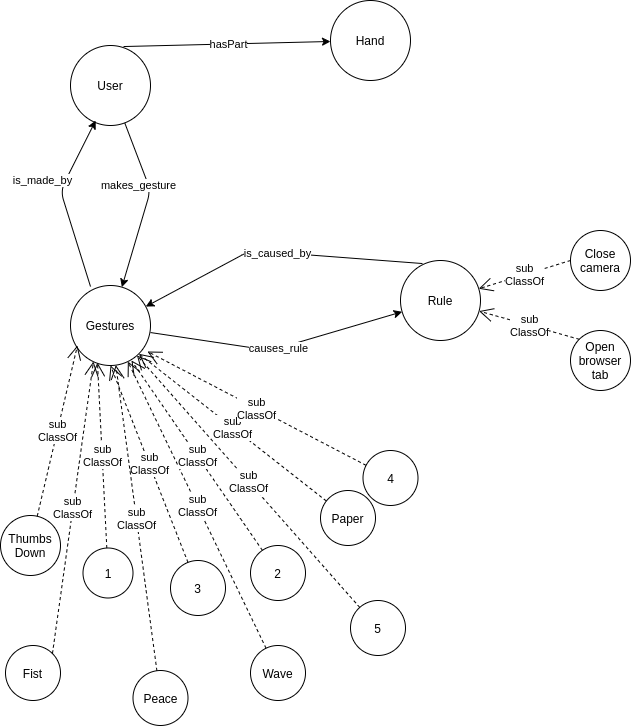

The diagram above was exported from draw.io. Its source (the exported page's mxGraphModel, read from the mxfile embedded in the PNG):
<mxGraphModel dx="1422" dy="807" grid="1" gridSize="10" guides="1" tooltips="1" connect="1" arrows="1" fold="1" page="1" pageScale="1" pageWidth="827" pageHeight="1169" math="0" shadow="0">
  <root>
    <mxCell id="0" />
    <mxCell id="1" parent="0" />
    <mxCell id="jKjdMZErM5Bp_MdPOJ1G-6" value="User" style="ellipse;whiteSpace=wrap;html=1;aspect=fixed;" parent="1" vertex="1">
      <mxGeometry x="80" y="85" width="80" height="80" as="geometry" />
    </mxCell>
    <mxCell id="jKjdMZErM5Bp_MdPOJ1G-11" value="Hand" style="ellipse;whiteSpace=wrap;html=1;aspect=fixed;" parent="1" vertex="1">
      <mxGeometry x="340" y="40" width="80" height="80" as="geometry" />
    </mxCell>
    <mxCell id="jKjdMZErM5Bp_MdPOJ1G-21" value="" style="endArrow=classic;html=1;exitX=0.663;exitY=0.013;exitDx=0;exitDy=0;exitPerimeter=0;" parent="1" source="jKjdMZErM5Bp_MdPOJ1G-6" target="jKjdMZErM5Bp_MdPOJ1G-11" edge="1">
      <mxGeometry relative="1" as="geometry">
        <mxPoint x="320" y="560" as="sourcePoint" />
        <mxPoint x="355" y="370" as="targetPoint" />
      </mxGeometry>
    </mxCell>
    <mxCell id="jKjdMZErM5Bp_MdPOJ1G-22" value="hasPart" style="edgeLabel;resizable=0;html=1;align=center;verticalAlign=middle;" parent="jKjdMZErM5Bp_MdPOJ1G-21" connectable="0" vertex="1">
      <mxGeometry relative="1" as="geometry" />
    </mxCell>
    <mxCell id="jKjdMZErM5Bp_MdPOJ1G-29" value="Gestures" style="ellipse;whiteSpace=wrap;html=1;aspect=fixed;direction=south;" parent="1" vertex="1">
      <mxGeometry x="80" y="325" width="80" height="80" as="geometry" />
    </mxCell>
    <mxCell id="jKjdMZErM5Bp_MdPOJ1G-34" value="Rule" style="ellipse;whiteSpace=wrap;html=1;aspect=fixed;" parent="1" vertex="1">
      <mxGeometry x="410" y="300" width="80" height="80" as="geometry" />
    </mxCell>
    <mxCell id="jKjdMZErM5Bp_MdPOJ1G-35" value="" style="endArrow=classic;html=1;exitX=0.588;exitY=0;exitDx=0;exitDy=0;exitPerimeter=0;" parent="1" source="jKjdMZErM5Bp_MdPOJ1G-29" target="jKjdMZErM5Bp_MdPOJ1G-34" edge="1">
      <mxGeometry relative="1" as="geometry">
        <mxPoint x="600" y="440" as="sourcePoint" />
        <mxPoint x="520" y="450" as="targetPoint" />
        <Array as="points">
          <mxPoint x="280" y="390" />
        </Array>
      </mxGeometry>
    </mxCell>
    <mxCell id="jKjdMZErM5Bp_MdPOJ1G-36" value="causes_rule" style="edgeLabel;resizable=0;html=1;align=center;verticalAlign=middle;" parent="jKjdMZErM5Bp_MdPOJ1G-35" connectable="0" vertex="1">
      <mxGeometry relative="1" as="geometry" />
    </mxCell>
    <mxCell id="z2hwb_oo-LzIa5b9E8il-8" value="1" style="ellipse;whiteSpace=wrap;html=1;aspect=fixed;" vertex="1" parent="1">
      <mxGeometry x="92.5" y="587.5" width="50" height="50" as="geometry" />
    </mxCell>
    <mxCell id="z2hwb_oo-LzIa5b9E8il-9" value="Thumbs Down" style="ellipse;whiteSpace=wrap;html=1;aspect=fixed;" vertex="1" parent="1">
      <mxGeometry x="10" y="555" width="60" height="60" as="geometry" />
    </mxCell>
    <mxCell id="z2hwb_oo-LzIa5b9E8il-10" value="Peace" style="ellipse;whiteSpace=wrap;html=1;aspect=fixed;" vertex="1" parent="1">
      <mxGeometry x="142.5" y="710" width="55" height="55" as="geometry" />
    </mxCell>
    <mxCell id="z2hwb_oo-LzIa5b9E8il-11" value="Wave" style="ellipse;whiteSpace=wrap;html=1;aspect=fixed;" vertex="1" parent="1">
      <mxGeometry x="260" y="685" width="55" height="55" as="geometry" />
    </mxCell>
    <mxCell id="z2hwb_oo-LzIa5b9E8il-13" value="3" style="ellipse;whiteSpace=wrap;html=1;aspect=fixed;" vertex="1" parent="1">
      <mxGeometry x="180" y="600" width="55" height="55" as="geometry" />
    </mxCell>
    <mxCell id="z2hwb_oo-LzIa5b9E8il-14" value="2" style="ellipse;whiteSpace=wrap;html=1;aspect=fixed;" vertex="1" parent="1">
      <mxGeometry x="260" y="585" width="55" height="55" as="geometry" />
    </mxCell>
    <mxCell id="z2hwb_oo-LzIa5b9E8il-15" value="Fist" style="ellipse;whiteSpace=wrap;html=1;aspect=fixed;" vertex="1" parent="1">
      <mxGeometry x="15" y="685" width="55" height="55" as="geometry" />
    </mxCell>
    <mxCell id="z2hwb_oo-LzIa5b9E8il-16" value="Paper" style="ellipse;whiteSpace=wrap;html=1;aspect=fixed;" vertex="1" parent="1">
      <mxGeometry x="330" y="530" width="55" height="55" as="geometry" />
    </mxCell>
    <mxCell id="z2hwb_oo-LzIa5b9E8il-17" value="5" style="ellipse;whiteSpace=wrap;html=1;aspect=fixed;" vertex="1" parent="1">
      <mxGeometry x="360" y="640" width="55" height="55" as="geometry" />
    </mxCell>
    <mxCell id="z2hwb_oo-LzIa5b9E8il-18" value="4" style="ellipse;whiteSpace=wrap;html=1;aspect=fixed;" vertex="1" parent="1">
      <mxGeometry x="372.5" y="490" width="55" height="55" as="geometry" />
    </mxCell>
    <mxCell id="z2hwb_oo-LzIa5b9E8il-19" value="Open browser tab" style="ellipse;whiteSpace=wrap;html=1;aspect=fixed;" vertex="1" parent="1">
      <mxGeometry x="580" y="370" width="60" height="60" as="geometry" />
    </mxCell>
    <mxCell id="z2hwb_oo-LzIa5b9E8il-20" value="Close camera" style="ellipse;whiteSpace=wrap;html=1;aspect=fixed;" vertex="1" parent="1">
      <mxGeometry x="580" y="270" width="60" height="60" as="geometry" />
    </mxCell>
    <mxCell id="z2hwb_oo-LzIa5b9E8il-21" value="" style="endArrow=classic;html=1;exitX=0.275;exitY=0.038;exitDx=0;exitDy=0;exitPerimeter=0;" edge="1" parent="1" source="jKjdMZErM5Bp_MdPOJ1G-34" target="jKjdMZErM5Bp_MdPOJ1G-29">
      <mxGeometry relative="1" as="geometry">
        <mxPoint x="460" y="480" as="sourcePoint" />
        <mxPoint x="565.3989389379235" y="511.37536965914114" as="targetPoint" />
        <Array as="points">
          <mxPoint x="260" y="290" />
        </Array>
      </mxGeometry>
    </mxCell>
    <mxCell id="z2hwb_oo-LzIa5b9E8il-22" value="is_caused_by" style="edgeLabel;resizable=0;html=1;align=center;verticalAlign=middle;" connectable="0" vertex="1" parent="z2hwb_oo-LzIa5b9E8il-21">
      <mxGeometry relative="1" as="geometry" />
    </mxCell>
    <mxCell id="z2hwb_oo-LzIa5b9E8il-23" value="" style="endArrow=classic;html=1;" edge="1" parent="1" source="jKjdMZErM5Bp_MdPOJ1G-6" target="jKjdMZErM5Bp_MdPOJ1G-29">
      <mxGeometry relative="1" as="geometry">
        <mxPoint x="537" y="513.04" as="sourcePoint" />
        <mxPoint x="540.3739051030836" y="317.2300597376052" as="targetPoint" />
        <Array as="points">
          <mxPoint x="160" y="230" />
        </Array>
      </mxGeometry>
    </mxCell>
    <mxCell id="z2hwb_oo-LzIa5b9E8il-24" value="makes_gesture" style="edgeLabel;resizable=0;html=1;align=center;verticalAlign=middle;" connectable="0" vertex="1" parent="z2hwb_oo-LzIa5b9E8il-23">
      <mxGeometry relative="1" as="geometry">
        <mxPoint x="-8.29" y="-19.27" as="offset" />
      </mxGeometry>
    </mxCell>
    <mxCell id="z2hwb_oo-LzIa5b9E8il-25" value="" style="endArrow=classic;html=1;exitX=0.013;exitY=0.75;exitDx=0;exitDy=0;exitPerimeter=0;" edge="1" parent="1" source="jKjdMZErM5Bp_MdPOJ1G-29">
      <mxGeometry relative="1" as="geometry">
        <mxPoint x="107.35088935932663" y="470.00266807798033" as="sourcePoint" />
        <mxPoint x="105.14437294583581" y="160.08906763541034" as="targetPoint" />
        <Array as="points">
          <mxPoint x="70" y="230" />
        </Array>
      </mxGeometry>
    </mxCell>
    <mxCell id="z2hwb_oo-LzIa5b9E8il-26" value="is_made_by" style="edgeLabel;resizable=0;html=1;align=center;verticalAlign=middle;" connectable="0" vertex="1" parent="z2hwb_oo-LzIa5b9E8il-25">
      <mxGeometry relative="1" as="geometry">
        <mxPoint x="-21.79" y="-21.59" as="offset" />
      </mxGeometry>
    </mxCell>
    <mxCell id="z2hwb_oo-LzIa5b9E8il-28" value="sub&lt;br&gt;ClassOf" style="endArrow=open;endSize=12;dashed=1;html=1;exitX=0;exitY=0.5;exitDx=0;exitDy=0;" edge="1" parent="1" source="z2hwb_oo-LzIa5b9E8il-20" target="jKjdMZErM5Bp_MdPOJ1G-34">
      <mxGeometry width="160" relative="1" as="geometry">
        <mxPoint x="573.0545635173701" y="186.94543648262993" as="sourcePoint" />
        <mxPoint x="168" y="383" as="targetPoint" />
        <Array as="points" />
      </mxGeometry>
    </mxCell>
    <mxCell id="z2hwb_oo-LzIa5b9E8il-29" value="sub&lt;br&gt;ClassOf" style="endArrow=open;endSize=12;dashed=1;html=1;exitX=0;exitY=0;exitDx=0;exitDy=0;" edge="1" parent="1" source="z2hwb_oo-LzIa5b9E8il-19" target="jKjdMZErM5Bp_MdPOJ1G-34">
      <mxGeometry width="160" relative="1" as="geometry">
        <mxPoint x="270" y="610" as="sourcePoint" />
        <mxPoint x="169.7723661567868" y="599.26132494537" as="targetPoint" />
        <Array as="points" />
      </mxGeometry>
    </mxCell>
    <mxCell id="z2hwb_oo-LzIa5b9E8il-31" value="sub&lt;br&gt;ClassOf" style="endArrow=open;endSize=12;dashed=1;html=1;exitX=1;exitY=0;exitDx=0;exitDy=0;entryX=0.95;entryY=0.713;entryDx=0;entryDy=0;entryPerimeter=0;" edge="1" parent="1" source="z2hwb_oo-LzIa5b9E8il-15" target="jKjdMZErM5Bp_MdPOJ1G-29">
      <mxGeometry width="160" relative="1" as="geometry">
        <mxPoint x="590" y="310" as="sourcePoint" />
        <mxPoint x="498.23116034888426" y="338.23656604649705" as="targetPoint" />
        <Array as="points" />
      </mxGeometry>
    </mxCell>
    <mxCell id="z2hwb_oo-LzIa5b9E8il-32" value="sub&lt;br&gt;ClassOf" style="endArrow=open;endSize=12;dashed=1;html=1;entryX=1;entryY=0.5;entryDx=0;entryDy=0;" edge="1" parent="1" source="z2hwb_oo-LzIa5b9E8il-13" target="jKjdMZErM5Bp_MdPOJ1G-29">
      <mxGeometry width="160" relative="1" as="geometry">
        <mxPoint x="71.94543648262993" y="648.0545635173701" as="sourcePoint" />
        <mxPoint x="112.96000000000004" y="411" as="targetPoint" />
        <Array as="points" />
      </mxGeometry>
    </mxCell>
    <mxCell id="z2hwb_oo-LzIa5b9E8il-33" value="sub&lt;br&gt;ClassOf" style="endArrow=open;endSize=12;dashed=1;html=1;entryX=1;entryY=0;entryDx=0;entryDy=0;" edge="1" parent="1" source="z2hwb_oo-LzIa5b9E8il-16" target="jKjdMZErM5Bp_MdPOJ1G-29">
      <mxGeometry width="160" relative="1" as="geometry">
        <mxPoint x="81.94543648262993" y="658.0545635173701" as="sourcePoint" />
        <mxPoint x="122.96000000000004" y="421" as="targetPoint" />
        <Array as="points" />
      </mxGeometry>
    </mxCell>
    <mxCell id="z2hwb_oo-LzIa5b9E8il-34" value="sub&lt;br&gt;ClassOf" style="endArrow=open;endSize=12;dashed=1;html=1;entryX=0.825;entryY=0.038;entryDx=0;entryDy=0;entryPerimeter=0;" edge="1" parent="1" source="z2hwb_oo-LzIa5b9E8il-18" target="jKjdMZErM5Bp_MdPOJ1G-29">
      <mxGeometry width="160" relative="1" as="geometry">
        <mxPoint x="91.94543648262993" y="668.0545635173701" as="sourcePoint" />
        <mxPoint x="133" y="400" as="targetPoint" />
        <Array as="points" />
      </mxGeometry>
    </mxCell>
    <mxCell id="z2hwb_oo-LzIa5b9E8il-35" value="sub&lt;br&gt;ClassOf" style="endArrow=open;endSize=12;dashed=1;html=1;entryX=0.75;entryY=0.913;entryDx=0;entryDy=0;entryPerimeter=0;" edge="1" parent="1" source="z2hwb_oo-LzIa5b9E8il-9" target="jKjdMZErM5Bp_MdPOJ1G-29">
      <mxGeometry width="160" relative="1" as="geometry">
        <mxPoint x="101.94543648262993" y="678.0545635173701" as="sourcePoint" />
        <mxPoint x="142.96000000000004" y="441" as="targetPoint" />
        <Array as="points" />
      </mxGeometry>
    </mxCell>
    <mxCell id="z2hwb_oo-LzIa5b9E8il-36" value="sub&lt;br&gt;ClassOf" style="endArrow=open;endSize=12;dashed=1;html=1;" edge="1" parent="1" source="z2hwb_oo-LzIa5b9E8il-11" target="jKjdMZErM5Bp_MdPOJ1G-29">
      <mxGeometry width="160" relative="1" as="geometry">
        <mxPoint x="81.94543648262993" y="658.0545635173701" as="sourcePoint" />
        <mxPoint x="122.96000000000004" y="421" as="targetPoint" />
        <Array as="points" />
      </mxGeometry>
    </mxCell>
    <mxCell id="z2hwb_oo-LzIa5b9E8il-37" value="sub&lt;br&gt;ClassOf" style="endArrow=open;endSize=12;dashed=1;html=1;entryX=0.938;entryY=0.238;entryDx=0;entryDy=0;entryPerimeter=0;" edge="1" parent="1" source="z2hwb_oo-LzIa5b9E8il-14" target="jKjdMZErM5Bp_MdPOJ1G-29">
      <mxGeometry width="160" relative="1" as="geometry">
        <mxPoint x="91.94543648262993" y="668.0545635173701" as="sourcePoint" />
        <mxPoint x="132.96000000000004" y="431" as="targetPoint" />
        <Array as="points" />
      </mxGeometry>
    </mxCell>
    <mxCell id="z2hwb_oo-LzIa5b9E8il-38" value="sub&lt;br&gt;ClassOf" style="endArrow=open;endSize=12;dashed=1;html=1;" edge="1" parent="1" source="z2hwb_oo-LzIa5b9E8il-17" target="jKjdMZErM5Bp_MdPOJ1G-29">
      <mxGeometry width="160" relative="1" as="geometry">
        <mxPoint x="101.94543648262993" y="678.0545635173701" as="sourcePoint" />
        <mxPoint x="142.96000000000004" y="441" as="targetPoint" />
        <Array as="points" />
      </mxGeometry>
    </mxCell>
    <mxCell id="z2hwb_oo-LzIa5b9E8il-39" value="sub&lt;br&gt;ClassOf" style="endArrow=open;endSize=12;dashed=1;html=1;entryX=0.963;entryY=0.663;entryDx=0;entryDy=0;entryPerimeter=0;" edge="1" parent="1" source="z2hwb_oo-LzIa5b9E8il-8" target="jKjdMZErM5Bp_MdPOJ1G-29">
      <mxGeometry width="160" relative="1" as="geometry">
        <mxPoint x="190.30064685753473" y="635.9591011016573" as="sourcePoint" />
        <mxPoint x="130" y="415" as="targetPoint" />
        <Array as="points" />
      </mxGeometry>
    </mxCell>
    <mxCell id="z2hwb_oo-LzIa5b9E8il-40" value="sub&lt;br&gt;ClassOf" style="endArrow=open;endSize=12;dashed=1;html=1;" edge="1" parent="1" source="z2hwb_oo-LzIa5b9E8il-10" target="jKjdMZErM5Bp_MdPOJ1G-29">
      <mxGeometry width="160" relative="1" as="geometry">
        <mxPoint x="200.30064685753473" y="645.9591011016573" as="sourcePoint" />
        <mxPoint x="140" y="425" as="targetPoint" />
        <Array as="points" />
      </mxGeometry>
    </mxCell>
  </root>
</mxGraphModel>